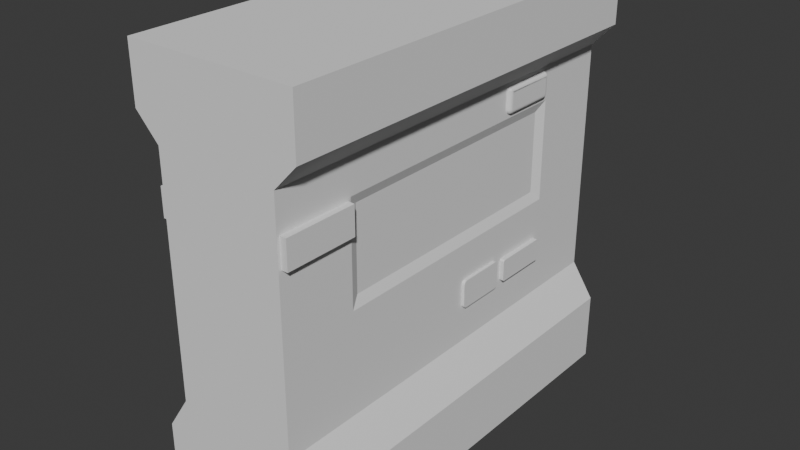 # Source: Env_Wall_Window_A.blend  (saved by Blender 4.5.91; exported with 4.5.12 LTS)
import bpy
from mathutils import Matrix  # noqa: F401  (used for matrix-valued properties, if any)

bpy.ops.wm.read_factory_settings(use_empty=True)
scene = bpy.context.scene
scene.name = 'Scene'

# ---- collections
col_collection = bpy.data.collections.new('Collection'); scene.collection.children.link(col_collection)

# ---- world
world_world = bpy.data.worlds.new('World'); scene.world = world_world
world_world.use_nodes = True; world_world.node_tree.nodes.clear()
_N = world_world.node_tree.nodes; _L = world_world.node_tree.links
n0 = _N.new('ShaderNodeOutputWorld'); n0.name = 'World Output'; n0.location = (200, 100)
n1 = _N.new('ShaderNodeBackground'); n1.name = 'Background'; n1.location = (-200, 100)
n1.inputs[0].default_value = (0.05088, 0.05088, 0.05088, 1.0)
_L.new(n1.outputs[0], n0.inputs[0])
n0.is_active_output = True
world_world.color = (0.05088, 0.05088, 0.05088)
world_world.sun_shadow_jitter_overblur = 0.0

# ---- meshes
me_cube_001 = bpy.data.meshes.new('Cube.001')
me_cube_001.from_pydata([(-11.88, 4.799, 11.9), (-11.88, 4.799, -11.9), (-11.88, 4.799, -7.963), (-11.88, 3.491, -5.977), (11.88, 4.799, 11.9), (11.88, 4.799, -11.9), (-11.88, 3.491, 7.335), (-11.88, 4.799, 8.712), (-11.88, 0.0, 11.9), (-11.88, 0.0, -11.9), (11.88, 0.0, 11.9), (11.88, 0.0, -11.9), (11.88, 4.799, -7.963), (11.88, 3.491, -5.977), (11.88, 3.491, 7.335), (11.88, 4.799, 8.712), (11.88, 0.0, -7.125), (11.88, 0.0, -2.364), (11.88, 0.0, 2.398), (11.88, 0.0, 7.159), (-11.88, 0.0, -7.125), (-11.88, 0.0, -2.364), (-11.88, 0.0, 2.398), (-11.88, 0.0, 7.159), (11.88, 3.491, -4.075), (11.88, 3.491, -2.173), (11.88, 3.491, -0.2718), (11.88, 3.491, 1.63), (11.88, 3.491, 3.531), (11.88, 3.491, 5.433), (-11.88, 3.491, 5.433), (-11.88, 3.491, 3.531), (-11.88, 3.491, 1.63), (-11.88, 3.491, -0.2718), (-11.88, 3.491, -2.173), (-11.88, 3.491, -4.075), (11.88, 0.0, -1.684), (11.88, 0.0, -1.003), (11.88, 0.0, -0.3233), (11.88, 0.0, 0.357), (11.88, 0.0, 1.037), (11.88, 0.0, 1.717), (-11.88, 0.0, -1.684), (-11.88, 0.0, -1.003), (-11.88, 0.0, -0.3233), (-11.88, 0.0, 0.357), (-11.88, 0.0, 1.037), (-11.88, 0.0, 1.717), (-7.473, 4.799, 11.9), (-4.705, 4.799, 11.9), (-2.202, 4.799, 11.9), (0.5747, 4.799, 11.9), (3.753, 4.799, 11.9), (7.593, 4.799, 11.9), (7.593, 4.799, -11.9), (3.753, 4.799, -11.9), (0.5747, 4.799, -11.9), (-2.202, 4.799, -11.9), (-4.705, 4.799, -11.9), (-7.473, 4.799, -11.9), (-7.473, 0.0, -11.9), (-4.705, 0.0, -11.9), (-2.202, 0.0, -11.9), (0.5747, 0.0, -11.9), (3.753, 0.0, -11.9), (7.593, 0.0, -11.9), (7.593, 0.0, 11.9), (3.753, 0.0, 11.9), (0.5747, 0.0, 11.9), (-2.202, 0.0, 11.9), (-4.705, 0.0, 11.9), (-7.473, 0.0, 11.9), (7.593, 4.799, 8.712), (3.753, 4.799, 8.712), (0.5747, 4.799, 8.712), (-2.202, 4.799, 8.712), (-4.705, 4.799, 8.712), (-7.473, 4.799, 8.712), (7.593, 3.491, 7.335), (3.753, 3.491, 7.335), (0.5747, 3.491, 7.335), (-2.202, 3.491, 7.335), (-4.705, 3.491, 7.335), (-7.473, 3.491, 7.335), (7.593, 3.491, -5.977), (3.753, 3.491, -5.977), (0.5747, 3.491, -5.977), (-2.202, 3.491, -5.977), (-4.705, 3.491, -5.977), (-7.473, 3.491, -5.977), (7.593, 4.799, -7.963), (3.753, 4.799, -7.963), (0.5747, 4.799, -7.963), (-2.202, 4.799, -7.963), (-4.705, 4.799, -7.963), (-7.473, 4.799, -7.963), (7.031, 3.258, 4.871), (3.753, 3.258, 4.871), (0.5747, 3.258, 4.871), (-2.202, 3.258, 4.871), (-4.705, 3.258, 4.871), (-6.91, 3.258, 4.871), (7.031, 3.258, 3.531), (3.753, 3.258, 3.531), (0.5747, 3.258, 3.531), (-2.202, 3.258, 3.531), (-4.705, 3.258, 3.531), (-6.91, 3.258, 3.531), (7.031, 3.258, 1.63), (3.753, 3.258, 1.63), (0.5747, 3.258, 1.63), (-2.202, 3.258, 1.63), (-4.705, 3.258, 1.63), (-6.91, 3.258, 1.63), (7.031, 3.258, 0.2906), (3.753, 3.258, 0.2906), (0.5747, 3.258, 0.2906), (-2.202, 3.258, 0.2906), (-4.705, 3.258, 0.2906), (-6.91, 3.258, 0.2906), (0.5747, 3.491, -2.173), (-2.202, 3.491, -2.173), (-4.705, 3.491, -2.173), (-7.473, 3.491, -2.173), (0.5747, 3.491, -4.075), (-2.202, 3.491, -4.075), (-4.705, 3.491, -4.075), (-7.473, 3.491, -4.075), (7.593, 3.491, 5.433), (3.753, 3.491, 5.433), (0.5747, 3.491, 5.433), (-2.202, 3.491, 5.433), (-4.705, 3.491, 5.433), (-7.473, 3.491, 5.433), (7.593, 3.491, -0.2718), (3.753, 3.491, -0.2718), (0.5747, 3.491, -0.2718), (-2.202, 3.491, -0.2718), (-4.705, 3.491, -0.2718), (-7.473, 3.491, -0.2718), (7.593, 3.491, 1.63), (-7.473, 3.491, 1.63), (7.593, 3.491, 3.531), (-7.473, 3.491, 3.531), (7.593, 3.491, -2.173), (3.753, 3.491, -2.173), (7.593, 3.491, -4.075), (3.753, 3.491, -4.075), (-7.632, 3.491, 5.274), (-7.632, 3.491, 3.691), (-11.72, 3.491, 3.691), (-11.72, 3.491, 5.274), (-7.632, 3.491, 3.691), (-7.632, 3.491, 5.274), (-11.72, 3.491, 5.274), (-11.72, 3.491, 3.691), (-7.632, 3.859, 3.691), (-7.632, 3.859, 5.274), (-11.72, 3.859, 5.274), (-11.72, 3.859, 3.691), (7.366, 3.491, 6.909), (7.167, 3.491, 7.108), (7.507, 3.491, 7.249), (7.359, 3.491, 6.96), (7.339, 3.491, 7.008), (7.308, 3.491, 7.05), (7.267, 3.491, 7.081), (7.219, 3.491, 7.101), (4.14, 3.491, 7.108), (3.98, 3.491, 6.948), (3.867, 3.491, 7.221), (4.098, 3.491, 7.102), (4.06, 3.491, 7.086), (4.027, 3.491, 7.061), (4.001, 3.491, 7.028), (3.985, 3.491, 6.989), (3.98, 3.491, 5.981), (4.301, 3.491, 5.66), (3.753, 3.491, 5.433), (3.991, 3.491, 5.898), (4.023, 3.491, 5.82), (4.074, 3.491, 5.754), (4.14, 3.491, 5.703), (4.218, 3.491, 5.671), (7.062, 3.491, 5.66), (7.366, 3.491, 5.964), (7.582, 3.491, 5.444), (7.14, 3.491, 5.67), (7.214, 3.491, 5.701), (7.277, 3.491, 5.749), (7.325, 3.491, 5.812), (7.356, 3.491, 5.886), (7.281, 3.491, -2.594), (7.172, 3.491, -2.485), (7.358, 3.491, -2.408), (7.278, 3.491, -2.566), (7.267, 3.491, -2.539), (7.249, 3.491, -2.517), (7.227, 3.491, -2.5), (7.201, 3.491, -2.489), (4.174, 3.491, -2.485), (4.065, 3.491, -2.594), (3.988, 3.491, -2.408), (4.145, 3.491, -2.489), (4.119, 3.491, -2.5), (4.097, 3.491, -2.517), (4.079, 3.491, -2.539), (4.068, 3.491, -2.566), (7.172, 3.491, -3.763), (7.281, 3.491, -3.654), (7.358, 3.491, -3.84), (7.201, 3.491, -3.76), (7.227, 3.491, -3.749), (7.249, 3.491, -3.731), (7.267, 3.491, -3.709), (7.278, 3.491, -3.683), (4.065, 3.491, -3.654), (4.174, 3.491, -3.763), (3.988, 3.491, -3.84), (4.068, 3.491, -3.683), (4.079, 3.491, -3.709), (4.097, 3.491, -3.731), (4.119, 3.491, -3.749), (4.145, 3.491, -3.76), (7.172, 3.753, -2.485), (7.281, 3.753, -2.594), (7.201, 3.753, -2.489), (7.227, 3.753, -2.5), (7.249, 3.753, -2.517), (7.267, 3.753, -2.539), (7.278, 3.753, -2.566), (4.065, 3.753, -2.594), (4.174, 3.753, -2.485), (4.068, 3.753, -2.566), (4.079, 3.753, -2.539), (4.097, 3.753, -2.517), (4.119, 3.753, -2.5), (4.145, 3.753, -2.489), (7.281, 3.753, -3.654), (7.172, 3.753, -3.763), (7.278, 3.753, -3.683), (7.267, 3.753, -3.709), (7.249, 3.753, -3.731), (7.227, 3.753, -3.749), (7.201, 3.753, -3.76), (4.174, 3.753, -3.763), (4.065, 3.753, -3.654), (4.145, 3.753, -3.76), (4.119, 3.753, -3.749), (4.097, 3.753, -3.731), (4.079, 3.753, -3.709), (4.068, 3.753, -3.683), (3.605, 3.491, -2.543), (3.383, 3.491, -2.321), (3.753, 3.491, -2.173), (3.598, 3.491, -2.485), (3.576, 3.491, -2.432), (3.54, 3.491, -2.386), (3.494, 3.491, -2.351), (3.441, 3.491, -2.329), (3.383, 3.491, -3.927), (3.605, 3.491, -3.705), (3.753, 3.491, -4.075), (3.441, 3.491, -3.92), (3.494, 3.491, -3.898), (3.54, 3.491, -3.862), (3.576, 3.491, -3.816), (3.598, 3.491, -3.763), (0.7223, 3.491, -3.705), (0.9442, 3.491, -3.927), (0.5747, 3.491, -4.075), (0.7299, 3.491, -3.763), (0.7521, 3.491, -3.816), (0.7873, 3.491, -3.862), (0.8333, 3.491, -3.898), (0.8868, 3.491, -3.92), (0.9442, 3.491, -2.321), (0.7223, 3.491, -2.543), (0.5747, 3.491, -2.173), (0.8868, 3.491, -2.329), (0.8333, 3.491, -2.351), (0.7873, 3.491, -2.386), (0.7521, 3.491, -2.432), (0.7299, 3.491, -2.485), (3.605, 3.667, -3.705), (3.383, 3.667, -3.927), (3.598, 3.667, -3.763), (3.576, 3.667, -3.816), (3.54, 3.667, -3.862), (3.494, 3.667, -3.898), (3.441, 3.667, -3.92), (3.383, 3.667, -2.321), (3.605, 3.667, -2.543), (3.441, 3.667, -2.329), (3.494, 3.667, -2.351), (3.54, 3.667, -2.386), (3.576, 3.667, -2.432), (3.598, 3.667, -2.485), (0.7223, 3.667, -2.543), (0.9442, 3.667, -2.321), (0.7299, 3.667, -2.485), (0.7521, 3.667, -2.432), (0.7873, 3.667, -2.386), (0.8333, 3.667, -2.351), (0.8868, 3.667, -2.329), (0.9442, 3.667, -3.927), (0.7223, 3.667, -3.705), (0.8868, 3.667, -3.92), (0.8333, 3.667, -3.898), (0.7873, 3.667, -3.862), (0.7521, 3.667, -3.816), (0.7299, 3.667, -3.763), (7.151, 3.739, 6.859), (7.167, 3.49, 7.108), (7.155, 3.731, 6.923), (7.159, 3.706, 6.983), (7.162, 3.666, 7.035), (7.165, 3.615, 7.074), (7.166, 3.554, 7.099), (7.117, 3.739, 6.892), (7.366, 3.49, 6.909), (7.181, 3.731, 6.897), (7.242, 3.706, 6.901), (7.293, 3.666, 6.904), (7.333, 3.615, 6.907), (7.358, 3.554, 6.908), (7.154, 3.739, 6.858), (7.219, 3.49, 7.101), (7.17, 3.731, 6.921), (7.186, 3.706, 6.98), (7.2, 3.666, 7.03), (7.21, 3.615, 7.069), (7.216, 3.554, 7.093), (7.141, 3.739, 6.864), (7.267, 3.49, 7.081), (7.173, 3.731, 6.92), (7.204, 3.706, 6.972), (7.23, 3.666, 7.017), (7.25, 3.615, 7.052), (7.262, 3.554, 7.074), (7.13, 3.739, 6.872), (7.308, 3.49, 7.05), (7.176, 3.731, 6.918), (7.219, 3.706, 6.961), (7.256, 3.666, 6.997), (7.284, 3.615, 7.026), (7.302, 3.554, 7.043), (7.122, 3.739, 6.883), (7.339, 3.49, 7.008), (7.178, 3.731, 6.915), (7.231, 3.706, 6.945), (7.276, 3.666, 6.971), (7.31, 3.615, 6.991), (7.332, 3.554, 7.004), (7.117, 3.739, 6.895), (7.359, 3.49, 6.96), (7.179, 3.731, 6.912), (7.238, 3.706, 6.928), (7.288, 3.666, 6.941), (7.327, 3.615, 6.952), (7.351, 3.554, 6.958), (4.229, 3.739, 6.931), (3.98, 3.49, 6.948), (4.164, 3.731, 6.936), (4.104, 3.706, 6.94), (4.053, 3.666, 6.943), (4.013, 3.615, 6.946), (3.988, 3.554, 6.947), (4.156, 3.739, 6.859), (4.14, 3.49, 7.108), (4.152, 3.731, 6.923), (4.148, 3.706, 6.983), (4.145, 3.666, 7.035), (4.142, 3.615, 7.074), (4.14, 3.554, 7.099), (4.228, 3.739, 6.924), (3.985, 3.49, 6.989), (4.165, 3.731, 6.941), (4.107, 3.706, 6.957), (4.056, 3.666, 6.97), (4.018, 3.615, 6.98), (3.994, 3.554, 6.987), (4.219, 3.739, 6.902), (4.001, 3.49, 7.028), (4.163, 3.731, 6.935), (4.11, 3.706, 6.965), (4.065, 3.666, 6.991), (4.03, 3.615, 7.011), (4.009, 3.554, 7.024), (4.204, 3.739, 6.883), (4.027, 3.49, 7.061), (4.158, 3.731, 6.929), (4.116, 3.706, 6.972), (4.079, 3.666, 7.009), (4.05, 3.615, 7.037), (4.033, 3.554, 7.055), (4.186, 3.739, 6.869), (4.06, 3.49, 7.086), (4.153, 3.731, 6.925), (4.123, 3.706, 6.978), (4.097, 3.666, 7.023), (4.077, 3.615, 7.057), (4.064, 3.554, 7.079), (4.164, 3.739, 6.86), (4.098, 3.49, 7.102), (4.147, 3.731, 6.922), (4.131, 3.706, 6.981), (4.118, 3.666, 7.031), (4.107, 3.615, 7.07), (4.101, 3.554, 7.094), (4.317, 3.739, 5.909), (4.301, 3.49, 5.66), (4.313, 3.731, 5.844), (4.309, 3.706, 5.784), (4.306, 3.666, 5.733), (4.303, 3.615, 5.693), (4.302, 3.554, 5.668), (4.229, 3.739, 5.997), (3.98, 3.49, 5.981), (4.164, 3.731, 5.993), (4.104, 3.706, 5.989), (4.053, 3.666, 5.986), (4.013, 3.615, 5.983), (3.988, 3.554, 5.982), (4.283, 3.739, 5.913), (4.218, 3.49, 5.671), (4.266, 3.731, 5.851), (4.25, 3.706, 5.792), (4.237, 3.666, 5.742), (4.227, 3.615, 5.703), (4.22, 3.554, 5.679), (4.266, 3.739, 5.92), (4.14, 3.49, 5.703), (4.234, 3.731, 5.864), (4.203, 3.706, 5.812), (4.177, 3.666, 5.767), (4.157, 3.615, 5.732), (4.145, 3.554, 5.71), (4.252, 3.739, 5.932), (4.074, 3.49, 5.754), (4.206, 3.731, 5.886), (4.163, 3.706, 5.843), (4.126, 3.666, 5.806), (4.098, 3.615, 5.778), (4.08, 3.554, 5.76), (4.24, 3.739, 5.946), (4.023, 3.49, 5.82), (4.184, 3.731, 5.914), (4.132, 3.706, 5.883), (4.087, 3.666, 5.857), (4.052, 3.615, 5.837), (4.03, 3.554, 5.825), (4.233, 3.739, 5.963), (3.991, 3.49, 5.898), (4.171, 3.731, 5.946), (4.112, 3.706, 5.93), (4.062, 3.666, 5.917), (4.023, 3.615, 5.907), (3.999, 3.554, 5.9), (7.117, 3.739, 5.981), (7.366, 3.49, 5.964), (7.181, 3.731, 5.976), (7.242, 3.706, 5.973), (7.293, 3.666, 5.969), (7.333, 3.615, 5.967), (7.358, 3.554, 5.965), (7.045, 3.739, 5.909), (7.062, 3.49, 5.66), (7.049, 3.731, 5.844), (7.053, 3.706, 5.784), (7.057, 3.666, 5.733), (7.059, 3.615, 5.693), (7.061, 3.554, 5.668), (7.113, 3.739, 5.951), (7.356, 3.49, 5.886), (7.176, 3.731, 5.934), (7.234, 3.706, 5.918), (7.285, 3.666, 5.905), (7.323, 3.615, 5.894), (7.348, 3.554, 5.888), (7.108, 3.739, 5.938), (7.325, 3.49, 5.812), (7.164, 3.731, 5.905), (7.217, 3.706, 5.875), (7.262, 3.666, 5.849), (7.296, 3.615, 5.829), (7.318, 3.554, 5.816), (7.099, 3.739, 5.927), (7.277, 3.49, 5.749), (7.145, 3.731, 5.881), (7.188, 3.706, 5.838), (7.225, 3.666, 5.801), (7.253, 3.615, 5.773), (7.271, 3.554, 5.755), (7.088, 3.739, 5.918), (7.214, 3.49, 5.701), (7.121, 3.731, 5.862), (7.151, 3.706, 5.809), (7.177, 3.666, 5.764), (7.197, 3.615, 5.73), (7.21, 3.554, 5.708), (7.075, 3.739, 5.913), (7.14, 3.49, 5.67), (7.092, 3.731, 5.85), (7.108, 3.706, 5.792), (7.121, 3.666, 5.741), (7.132, 3.615, 5.703), (7.138, 3.554, 5.678)], [], [(48, 77, 7, 0), (3, 2, 20, 21), (16, 11, 5, 12), (95, 59, 1, 2), (66, 10, 4, 53), (60, 9, 1, 59), (7, 6, 22, 23), (35, 3, 21, 42), (0, 7, 23, 8), (2, 1, 9, 20), (77, 83, 6, 7), (127, 89, 3, 35), (89, 95, 2, 3), (10, 19, 15, 4), (19, 18, 14, 15), (36, 17, 13, 24), (17, 16, 12, 13), (18, 41, 29, 14), (41, 40, 28, 29), (40, 39, 27, 28), (39, 38, 26, 27), (38, 37, 25, 26), (37, 36, 24, 25), (83, 133, 30, 6), (150, 151, 158, 159), (143, 141, 32, 31), (141, 139, 33, 32), (139, 123, 34, 33), (123, 127, 35, 34), (6, 30, 47, 22), (30, 31, 46, 47), (31, 32, 45, 46), (32, 33, 44, 45), (33, 34, 43, 44), (34, 35, 42, 43), (25, 24, 146, 144), (120, 124, 125, 121), (121, 125, 126, 122), (122, 126, 127, 123), (26, 25, 144, 134), (134, 144, 145, 135), (135, 145, 120, 136), (136, 120, 121, 137), (137, 121, 122, 138), (138, 122, 123, 139), (27, 26, 134, 140), (108, 114, 115, 109), (109, 115, 116, 110), (110, 116, 117, 111), (111, 117, 118, 112), (112, 118, 119, 113), (28, 27, 140, 142), (102, 108, 109, 103), (104, 110, 111, 105), (105, 111, 112, 106), (106, 112, 113, 107), (29, 28, 142, 128), (96, 102, 103, 97), (98, 104, 105, 99), (99, 105, 106, 100), (100, 106, 107, 101), (14, 29, 128, 78), (79, 129, 130, 80), (80, 130, 131, 81), (81, 131, 132, 82), (82, 132, 133, 83), (13, 12, 90, 84), (84, 90, 91, 85), (85, 91, 92, 86), (86, 92, 93, 87), (87, 93, 94, 88), (88, 94, 95, 89), (24, 13, 84, 146), (146, 84, 85, 147), (147, 85, 86, 124), (124, 86, 87, 125), (125, 87, 88, 126), (126, 88, 89, 127), (15, 14, 78, 72), (72, 78, 79, 73), (73, 79, 80, 74), (74, 80, 81, 75), (75, 81, 82, 76), (76, 82, 83, 77), (11, 65, 54, 5), (65, 64, 55, 54), (64, 63, 56, 55), (63, 62, 57, 56), (62, 61, 58, 57), (61, 60, 59, 58), (8, 71, 48, 0), (71, 70, 49, 48), (70, 69, 50, 49), (69, 68, 51, 50), (68, 67, 52, 51), (67, 66, 53, 52), (12, 5, 54, 90), (90, 54, 55, 91), (91, 55, 56, 92), (92, 56, 57, 93), (93, 57, 58, 94), (94, 58, 59, 95), (4, 15, 72, 53), (53, 72, 73, 52), (52, 73, 74, 51), (51, 74, 75, 50), (50, 75, 76, 49), (49, 76, 77, 48), (96, 97, 129, 128), (97, 98, 130, 129), (98, 99, 131, 130), (99, 100, 132, 131), (100, 101, 133, 132), (115, 114, 134, 135), (116, 115, 135, 136), (117, 116, 136, 137), (118, 117, 137, 138), (119, 118, 138, 139), (114, 108, 140, 134), (113, 119, 139, 141), (108, 102, 142, 140), (107, 113, 141, 143), (102, 96, 128, 142), (101, 107, 143, 133), (97, 103, 109, 110, 104, 98), (133, 143, 152, 153), (143, 31, 155, 152), (31, 30, 154, 155), (30, 133, 153, 154), (149, 148, 153, 152), (148, 151, 154, 153), (150, 149, 152, 155), (151, 150, 155, 154), (157, 156, 159, 158), (151, 148, 157, 158), (149, 150, 159, 156), (148, 149, 156, 157), (160, 163, 162), (163, 164, 162), (164, 165, 162), (165, 166, 162), (166, 167, 162), (167, 161, 162), (168, 171, 170), (171, 172, 170), (172, 173, 170), (173, 174, 170), (174, 175, 170), (175, 169, 170), (79, 78, 162, 161, 168, 170), (176, 179, 178), (179, 180, 178), (180, 181, 178), (181, 182, 178), (182, 183, 178), (183, 177, 178), (129, 79, 170, 169, 176, 178), (184, 187, 186), (187, 188, 186), (188, 189, 186), (189, 190, 186), (190, 191, 186), (191, 185, 186), (128, 129, 178, 177, 184, 186), (78, 128, 186, 185, 160, 162), (192, 195, 194), (195, 196, 194), (196, 197, 194), (197, 198, 194), (198, 199, 194), (199, 193, 194), (200, 203, 202), (203, 204, 202), (204, 205, 202), (205, 206, 202), (206, 207, 202), (207, 201, 202), (208, 211, 210), (211, 212, 210), (212, 213, 210), (213, 214, 210), (214, 215, 210), (215, 209, 210), (216, 219, 218), (219, 220, 218), (220, 221, 218), (221, 222, 218), (222, 223, 218), (223, 217, 218), (208, 239, 244, 211), (211, 244, 243, 212), (212, 243, 242, 213), (213, 242, 241, 214), (214, 241, 240, 215), (215, 240, 238, 209), (224, 193, 199, 226), (226, 199, 198, 227), (227, 198, 197, 228), (228, 197, 196, 229), (229, 196, 195, 230), (230, 195, 192, 225), (231, 201, 207, 233), (233, 207, 206, 234), (234, 206, 205, 235), (235, 205, 204, 236), (236, 204, 203, 237), (237, 203, 200, 232), (245, 217, 223, 247), (247, 223, 222, 248), (248, 222, 221, 249), (249, 221, 220, 250), (250, 220, 219, 251), (251, 219, 216, 246), (200, 193, 224, 232), (194, 193, 200, 202, 145, 144), (192, 209, 238, 225), (210, 209, 192, 194, 144, 146), (202, 201, 216, 218, 147, 145), (216, 201, 231, 246), (208, 217, 245, 239), (218, 217, 208, 210, 146, 147), (224, 226, 227, 228, 229, 230, 225, 238, 240, 241, 242, 243, 244, 239, 245, 247, 248, 249, 250, 251, 246, 231, 233, 234, 235, 236, 237, 232), (252, 255, 254), (255, 256, 254), (256, 257, 254), (257, 258, 254), (258, 259, 254), (259, 253, 254), (260, 263, 262), (263, 264, 262), (264, 265, 262), (265, 266, 262), (266, 267, 262), (267, 261, 262), (268, 271, 270), (271, 272, 270), (272, 273, 270), (273, 274, 270), (274, 275, 270), (275, 269, 270), (276, 279, 278), (279, 280, 278), (280, 281, 278), (281, 282, 278), (282, 283, 278), (283, 277, 278), (268, 306, 311, 271), (271, 311, 310, 272), (272, 310, 309, 273), (273, 309, 308, 274), (274, 308, 307, 275), (275, 307, 305, 269), (284, 261, 267, 286), (286, 267, 266, 287), (287, 266, 265, 288), (288, 265, 264, 289), (289, 264, 263, 290), (290, 263, 260, 285), (291, 253, 259, 293), (293, 259, 258, 294), (294, 258, 257, 295), (295, 257, 256, 296), (296, 256, 255, 297), (297, 255, 252, 292), (276, 299, 304, 279), (279, 304, 303, 280), (280, 303, 302, 281), (281, 302, 301, 282), (282, 301, 300, 283), (283, 300, 298, 277), (252, 261, 284, 292), (120, 145, 254, 253, 276, 278), (145, 147, 262, 261, 252, 254), (276, 253, 291, 299), (260, 269, 305, 285), (147, 124, 270, 269, 260, 262), (268, 277, 298, 306), (124, 120, 278, 277, 268, 270), (291, 293, 294, 295, 296, 297, 292, 284, 286, 287, 288, 289, 290, 285, 305, 307, 308, 309, 310, 311, 306, 298, 300, 301, 302, 303, 304, 299), (326, 312, 314, 328), (328, 314, 315, 329), (329, 315, 316, 330), (330, 316, 317, 331), (331, 317, 318, 332), (332, 318, 313, 327), (333, 326, 328, 335), (335, 328, 329, 336), (336, 329, 330, 337), (337, 330, 331, 338), (338, 331, 332, 339), (339, 332, 327, 334), (340, 333, 335, 342), (342, 335, 336, 343), (343, 336, 337, 344), (344, 337, 338, 345), (345, 338, 339, 346), (346, 339, 334, 341), (347, 340, 342, 349), (349, 342, 343, 350), (350, 343, 344, 351), (351, 344, 345, 352), (352, 345, 346, 353), (353, 346, 341, 348), (354, 347, 349, 356), (356, 349, 350, 357), (357, 350, 351, 358), (358, 351, 352, 359), (359, 352, 353, 360), (360, 353, 348, 355), (319, 354, 356, 321), (321, 356, 357, 322), (322, 357, 358, 323), (323, 358, 359, 324), (324, 359, 360, 325), (325, 360, 355, 320), (368, 403, 405, 370), (370, 405, 406, 371), (371, 406, 407, 372), (372, 407, 408, 373), (373, 408, 409, 374), (374, 409, 404, 369), (403, 396, 398, 405), (405, 398, 399, 406), (406, 399, 400, 407), (407, 400, 401, 408), (408, 401, 402, 409), (409, 402, 397, 404), (396, 389, 391, 398), (398, 391, 392, 399), (399, 392, 393, 400), (400, 393, 394, 401), (401, 394, 395, 402), (402, 395, 390, 397), (389, 382, 384, 391), (391, 384, 385, 392), (392, 385, 386, 393), (393, 386, 387, 394), (394, 387, 388, 395), (395, 388, 383, 390), (382, 375, 377, 384), (384, 377, 378, 385), (385, 378, 379, 386), (386, 379, 380, 387), (387, 380, 381, 388), (388, 381, 376, 383), (375, 361, 363, 377), (377, 363, 364, 378), (378, 364, 365, 379), (379, 365, 366, 380), (380, 366, 367, 381), (381, 367, 362, 376), (312, 368, 370, 314), (314, 370, 371, 315), (315, 371, 372, 316), (316, 372, 373, 317), (317, 373, 374, 318), (318, 374, 369, 313), (417, 452, 454, 419), (419, 454, 455, 420), (420, 455, 456, 421), (421, 456, 457, 422), (422, 457, 458, 423), (423, 458, 453, 418), (452, 445, 447, 454), (454, 447, 448, 455), (455, 448, 449, 456), (456, 449, 450, 457), (457, 450, 451, 458), (458, 451, 446, 453), (445, 438, 440, 447), (447, 440, 441, 448), (448, 441, 442, 449), (449, 442, 443, 450), (450, 443, 444, 451), (451, 444, 439, 446), (438, 431, 433, 440), (440, 433, 434, 441), (441, 434, 435, 442), (442, 435, 436, 443), (443, 436, 437, 444), (444, 437, 432, 439), (431, 424, 426, 433), (433, 426, 427, 434), (434, 427, 428, 435), (435, 428, 429, 436), (436, 429, 430, 437), (437, 430, 425, 432), (424, 410, 412, 426), (426, 412, 413, 427), (427, 413, 414, 428), (428, 414, 415, 429), (429, 415, 416, 430), (430, 416, 411, 425), (361, 417, 419, 363), (363, 419, 420, 364), (364, 420, 421, 365), (365, 421, 422, 366), (366, 422, 423, 367), (367, 423, 418, 362), (473, 459, 461, 475), (475, 461, 462, 476), (476, 462, 463, 477), (477, 463, 464, 478), (478, 464, 465, 479), (479, 465, 460, 474), (480, 473, 475, 482), (482, 475, 476, 483), (483, 476, 477, 484), (484, 477, 478, 485), (485, 478, 479, 486), (486, 479, 474, 481), (487, 480, 482, 489), (489, 482, 483, 490), (490, 483, 484, 491), (491, 484, 485, 492), (492, 485, 486, 493), (493, 486, 481, 488), (494, 487, 489, 496), (496, 489, 490, 497), (497, 490, 491, 498), (498, 491, 492, 499), (499, 492, 493, 500), (500, 493, 488, 495), (501, 494, 496, 503), (503, 496, 497, 504), (504, 497, 498, 505), (505, 498, 499, 506), (506, 499, 500, 507), (507, 500, 495, 502), (466, 501, 503, 468), (468, 503, 504, 469), (469, 504, 505, 470), (470, 505, 506, 471), (471, 506, 507, 472), (472, 507, 502, 467), (459, 319, 321, 461), (461, 321, 322, 462), (462, 322, 323, 463), (463, 323, 324, 464), (464, 324, 325, 465), (465, 325, 320, 460), (410, 466, 468, 412), (412, 468, 469, 413), (413, 469, 470, 414), (414, 470, 471, 415), (415, 471, 472, 416), (416, 472, 467, 411), (312, 326, 333, 340, 347, 354, 319, 459, 473, 480, 487, 494, 501, 466, 410, 424, 431, 438, 445, 452, 417, 361, 375, 382, 389, 396, 403, 368), (313, 161, 167, 327), (168, 161, 313, 369), (355, 163, 160, 320), (160, 185, 460, 320), (327, 167, 166, 334), (334, 166, 165, 341), (341, 165, 164, 348), (348, 164, 163, 355), (175, 376, 362, 169), (176, 169, 362, 418), (168, 369, 404, 171), (174, 383, 376, 175), (173, 390, 383, 174), (172, 397, 390, 173), (171, 404, 397, 172), (183, 425, 411, 177), (184, 177, 411, 467), (176, 418, 453, 179), (182, 432, 425, 183), (181, 439, 432, 182), (180, 446, 439, 181), (179, 453, 446, 180), (460, 185, 191, 474), (502, 187, 184, 467), (474, 191, 190, 481), (481, 190, 189, 488), (488, 189, 188, 495), (495, 188, 187, 502)])
_uv = me_cube_001.uv_layers.new(name='UVMap')
_uv.uv.foreach_set('vector', [0.375, 0.9536, 0.4072, 0.9536, 0.4072, 1.0, 0.375, 1.0, 0.5602, 0.0, 0.5815, 0.0, 0.5719, 0.125, 0.5219, 0.125, 0.5719, 0.625, 0.625, 0.625, 0.625, 0.75, 0.5815, 0.75, 0.5815, 0.9536, 0.625, 0.9536, 0.625, 1.0, 0.5815, 1.0, 0.3299, 0.625, 0.375, 0.625, 0.375, 0.75, 0.3299, 0.75, 0.8286, 0.625, 0.875, 0.625, 0.875, 0.75, 0.8286, 0.75, 0.4072, 0.0, 0.4214, 0.0, 0.4719, 0.125, 0.4219, 0.125, 0.5403, 0.0, 0.5602, 0.0, 0.5219, 0.125, 0.5148, 0.125, 0.375, 0.0, 0.4072, 0.0, 0.4219, 0.125, 0.375, 0.125, 0.5815, 0.0, 0.625, 0.0, 0.625, 0.125, 0.5719, 0.125, 0.4072, 0.9536, 0.4214, 0.9536, 0.4214, 1.0, 0.4072, 1.0, 0.5403, 0.9536, 0.5602, 0.9536, 0.5602, 1.0, 0.5403, 1.0, 0.5602, 0.9536, 0.5815, 0.9536, 0.5815, 1.0, 0.5602, 1.0, 0.375, 0.625, 0.4219, 0.625, 0.4072, 0.75, 0.375, 0.75, 0.4219, 0.625, 0.4719, 0.625, 0.4214, 0.75, 0.4072, 0.75, 0.5148, 0.625, 0.5219, 0.625, 0.5602, 0.75, 0.5403, 0.75, 0.5219, 0.625, 0.5719, 0.625, 0.5815, 0.75, 0.5602, 0.75, 0.4719, 0.625, 0.4791, 0.625, 0.4412, 0.75, 0.4214, 0.75, 0.4791, 0.625, 0.4862, 0.625, 0.461, 0.75, 0.4412, 0.75, 0.4862, 0.625, 0.4933, 0.625, 0.4808, 0.75, 0.461, 0.75, 0.4933, 0.625, 0.5005, 0.625, 0.5007, 0.75, 0.4808, 0.75, 0.5005, 0.625, 0.5076, 0.625, 0.5205, 0.75, 0.5007, 0.75, 0.5076, 0.625, 0.5148, 0.625, 0.5403, 0.75, 0.5205, 0.75, 0.4214, 0.9536, 0.4412, 0.9536, 0.4412, 1.0, 0.4214, 1.0, 0.4594, 0.9983, 0.4428, 0.9983, 0.4428, 0.9983, 0.4594, 0.9983, 0.461, 0.9536, 0.4808, 0.9536, 0.4808, 1.0, 0.461, 1.0, 0.4808, 0.9536, 0.5007, 0.9536, 0.5007, 1.0, 0.4808, 1.0, 0.5007, 0.9536, 0.5205, 0.9536, 0.5205, 1.0, 0.5007, 1.0, 0.5205, 0.9536, 0.5403, 0.9536, 0.5403, 1.0, 0.5205, 1.0, 0.4214, 0.0, 0.4412, 0.0, 0.4791, 0.125, 0.4719, 0.125, 0.4412, 0.0, 0.461, 0.0, 0.4862, 0.125, 0.4791, 0.125, 0.461, 0.0, 0.4808, 0.0, 0.4933, 0.125, 0.4862, 0.125, 0.4808, 0.0, 0.5007, 0.0, 0.5005, 0.125, 0.4933, 0.125, 0.5007, 0.0, 0.5205, 0.0, 0.5076, 0.125, 0.5005, 0.125, 0.5205, 0.0, 0.5403, 0.0, 0.5148, 0.125, 0.5076, 0.125, 0.5205, 0.75, 0.5403, 0.75, 0.5403, 0.7951, 0.5205, 0.7951, 0.5205, 0.869, 0.5403, 0.869, 0.5403, 0.8982, 0.5205, 0.8982, 0.5205, 0.8982, 0.5403, 0.8982, 0.5403, 0.9245, 0.5205, 0.9245, 0.5205, 0.9245, 0.5403, 0.9245, 0.5403, 0.9536, 0.5205, 0.9536, 0.5007, 0.75, 0.5205, 0.75, 0.5205, 0.7951, 0.5007, 0.7951, 0.5007, 0.7951, 0.5205, 0.7951, 0.5205, 0.8355, 0.5007, 0.8355, 0.5007, 0.8355, 0.5205, 0.8355, 0.5205, 0.869, 0.5007, 0.869, 0.5007, 0.869, 0.5205, 0.869, 0.5205, 0.8982, 0.5007, 0.8982, 0.5007, 0.8982, 0.5205, 0.8982, 0.5205, 0.9245, 0.5007, 0.9245, 0.5007, 0.9245, 0.5205, 0.9245, 0.5205, 0.9536, 0.5007, 0.9536, 0.4808, 0.75, 0.5007, 0.75, 0.5007, 0.7951, 0.4808, 0.7951, 0.4808, 0.801, 0.4948, 0.801, 0.4948, 0.8355, 0.4808, 0.8355, 0.4808, 0.8355, 0.4948, 0.8355, 0.4948, 0.869, 0.4808, 0.869, 0.4808, 0.869, 0.4948, 0.869, 0.4948, 0.8982, 0.4808, 0.8982, 0.4808, 0.8982, 0.4948, 0.8982, 0.4948, 0.9245, 0.4808, 0.9245, 0.4808, 0.9245, 0.4948, 0.9245, 0.4948, 0.9477, 0.4808, 0.9477, 0.461, 0.75, 0.4808, 0.75, 0.4808, 0.7951, 0.461, 0.7951, 0.461, 0.801, 0.4808, 0.801, 0.4808, 0.8355, 0.461, 0.8355, 0.461, 0.869, 0.4808, 0.869, 0.4808, 0.8982, 0.461, 0.8982, 0.461, 0.8982, 0.4808, 0.8982, 0.4808, 0.9245, 0.461, 0.9245, 0.461, 0.9245, 0.4808, 0.9245, 0.4808, 0.9477, 0.461, 0.9477, 0.4412, 0.75, 0.461, 0.75, 0.461, 0.7951, 0.4412, 0.7951, 0.4471, 0.801, 0.461, 0.801, 0.461, 0.8355, 0.4471, 0.8355, 0.4471, 0.869, 0.461, 0.869, 0.461, 0.8982, 0.4471, 0.8982, 0.4471, 0.8982, 0.461, 0.8982, 0.461, 0.9245, 0.4471, 0.9245, 0.4471, 0.9245, 0.461, 0.9245, 0.461, 0.9477, 0.4471, 0.9477, 0.4214, 0.75, 0.4412, 0.75, 0.4412, 0.7951, 0.4214, 0.7951, 0.4214, 0.8355, 0.4412, 0.8355, 0.4412, 0.869, 0.4214, 0.869, 0.4214, 0.869, 0.4412, 0.869, 0.4412, 0.8982, 0.4214, 0.8982, 0.4214, 0.8982, 0.4412, 0.8982, 0.4412, 0.9245, 0.4214, 0.9245, 0.4214, 0.9245, 0.4412, 0.9245, 0.4412, 0.9536, 0.4214, 0.9536, 0.5602, 0.75, 0.5815, 0.75, 0.5815, 0.7951, 0.5602, 0.7951, 0.5602, 0.7951, 0.5815, 0.7951, 0.5815, 0.8355, 0.5602, 0.8355, 0.5602, 0.8355, 0.5815, 0.8355, 0.5815, 0.869, 0.5602, 0.869, 0.5602, 0.869, 0.5815, 0.869, 0.5815, 0.8982, 0.5602, 0.8982, 0.5602, 0.8982, 0.5815, 0.8982, 0.5815, 0.9245, 0.5602, 0.9245, 0.5602, 0.9245, 0.5815, 0.9245, 0.5815, 0.9536, 0.5602, 0.9536, 0.5403, 0.75, 0.5602, 0.75, 0.5602, 0.7951, 0.5403, 0.7951, 0.5403, 0.7951, 0.5602, 0.7951, 0.5602, 0.8355, 0.5403, 0.8355, 0.5403, 0.8355, 0.5602, 0.8355, 0.5602, 0.869, 0.5403, 0.869, 0.5403, 0.869, 0.5602, 0.869, 0.5602, 0.8982, 0.5403, 0.8982, 0.5403, 0.8982, 0.5602, 0.8982, 0.5602, 0.9245, 0.5403, 0.9245, 0.5403, 0.9245, 0.5602, 0.9245, 0.5602, 0.9536, 0.5403, 0.9536, 0.4072, 0.75, 0.4214, 0.75, 0.4214, 0.7951, 0.4072, 0.7951, 0.4072, 0.7951, 0.4214, 0.7951, 0.4214, 0.8355, 0.4072, 0.8355, 0.4072, 0.8355, 0.4214, 0.8355, 0.4214, 0.869, 0.4072, 0.869, 0.4072, 0.869, 0.4214, 0.869, 0.4214, 0.8982, 0.4072, 0.8982, 0.4072, 0.8982, 0.4214, 0.8982, 0.4214, 0.9245, 0.4072, 0.9245, 0.4072, 0.9245, 0.4214, 0.9245, 0.4214, 0.9536, 0.4072, 0.9536, 0.625, 0.625, 0.6701, 0.625, 0.6701, 0.75, 0.625, 0.75, 0.6701, 0.625, 0.7105, 0.625, 0.7105, 0.75, 0.6701, 0.75, 0.7105, 0.625, 0.744, 0.625, 0.744, 0.75, 0.7105, 0.75, 0.744, 0.625, 0.7732, 0.625, 0.7732, 0.75, 0.744, 0.75, 0.7732, 0.625, 0.7995, 0.625, 0.7995, 0.75, 0.7732, 0.75, 0.7995, 0.625, 0.8286, 0.625, 0.8286, 0.75, 0.7995, 0.75, 0.125, 0.625, 0.1714, 0.625, 0.1714, 0.75, 0.125, 0.75, 0.1714, 0.625, 0.2005, 0.625, 0.2005, 0.75, 0.1714, 0.75, 0.2005, 0.625, 0.2268, 0.625, 0.2268, 0.75, 0.2005, 0.75, 0.2268, 0.625, 0.256, 0.625, 0.256, 0.75, 0.2268, 0.75, 0.256, 0.625, 0.2895, 0.625, 0.2895, 0.75, 0.256, 0.75, 0.2895, 0.625, 0.3299, 0.625, 0.3299, 0.75, 0.2895, 0.75, 0.5815, 0.75, 0.625, 0.75, 0.625, 0.7951, 0.5815, 0.7951, 0.5815, 0.7951, 0.625, 0.7951, 0.625, 0.8355, 0.5815, 0.8355, 0.5815, 0.8355, 0.625, 0.8355, 0.625, 0.869, 0.5815, 0.869, 0.5815, 0.869, 0.625, 0.869, 0.625, 0.8982, 0.5815, 0.8982, 0.5815, 0.8982, 0.625, 0.8982, 0.625, 0.9245, 0.5815, 0.9245, 0.5815, 0.9245, 0.625, 0.9245, 0.625, 0.9536, 0.5815, 0.9536, 0.375, 0.75, 0.4072, 0.75, 0.4072, 0.7951, 0.375, 0.7951, 0.375, 0.7951, 0.4072, 0.7951, 0.4072, 0.8355, 0.375, 0.8355, 0.375, 0.8355, 0.4072, 0.8355, 0.4072, 0.869, 0.375, 0.869, 0.375, 0.869, 0.4072, 0.869, 0.4072, 0.8982, 0.375, 0.8982, 0.375, 0.8982, 0.4072, 0.8982, 0.4072, 0.9245, 0.375, 0.9245, 0.375, 0.9245, 0.4072, 0.9245, 0.4072, 0.9536, 0.375, 0.9536, 0.4471, 0.801, 0.4471, 0.8355, 0.4412, 0.8355, 0.4412, 0.7951, 0.4471, 0.8355, 0.4471, 0.869, 0.4412, 0.869, 0.4412, 0.8355, 0.4471, 0.869, 0.4471, 0.8982, 0.4412, 0.8982, 0.4412, 0.869, 0.4471, 0.8982, 0.4471, 0.9245, 0.4412, 0.9245, 0.4412, 0.8982, 0.4471, 0.9245, 0.4471, 0.9477, 0.4412, 0.9536, 0.4412, 0.9245, 0.4948, 0.8355, 0.4948, 0.801, 0.5007, 0.7951, 0.5007, 0.8355, 0.4948, 0.869, 0.4948, 0.8355, 0.5007, 0.8355, 0.5007, 0.869, 0.4948, 0.8982, 0.4948, 0.869, 0.5007, 0.869, 0.5007, 0.8982, 0.4948, 0.9245, 0.4948, 0.8982, 0.5007, 0.8982, 0.5007, 0.9245, 0.4948, 0.9477, 0.4948, 0.9245, 0.5007, 0.9245, 0.5007, 0.9536, 0.4948, 0.801, 0.4808, 0.801, 0.4808, 0.7951, 0.5007, 0.7951, 0.4808, 0.9477, 0.4948, 0.9477, 0.5007, 0.9536, 0.4808, 0.9536, 0.4808, 0.801, 0.461, 0.801, 0.461, 0.7951, 0.4808, 0.7951, 0.461, 0.9477, 0.4808, 0.9477, 0.4808, 0.9536, 0.461, 0.9536, 0.461, 0.801, 0.4471, 0.801, 0.4412, 0.7951, 0.461, 0.7951, 0.4471, 0.9477, 0.461, 0.9477, 0.461, 0.9536, 0.4412, 0.9536, 0.4471, 0.8355, 0.461, 0.8355, 0.4808, 0.8355, 0.4808, 0.869, 0.461, 0.869, 0.4471, 0.869, 0.4412, 0.9536, 0.461, 0.9536, 0.4594, 0.9553, 0.4428, 0.9553, 0.461, 0.9536, 0.461, 1.0, 0.4594, 0.9983, 0.4594, 0.9553, 0.461, 1.0, 0.4412, 1.0, 0.4428, 0.9983, 0.4594, 0.9983, 0.4412, 1.0, 0.4412, 0.9536, 0.4428, 0.9553, 0.4428, 0.9983, 0.4594, 0.9553, 0.4428, 0.9553, 0.4428, 0.9553, 0.4594, 0.9553, 0.4428, 0.9553, 0.4428, 0.9983, 0.4428, 0.9983, 0.4428, 0.9553, 0.4594, 0.9983, 0.4594, 0.9553, 0.4594, 0.9553, 0.4594, 0.9983, 0.4428, 0.9983, 0.4594, 0.9983, 0.4594, 0.9983, 0.4428, 0.9983, 0.4428, 0.9553, 0.4594, 0.9553, 0.4594, 0.9983, 0.4428, 0.9983, 0.4428, 0.9983, 0.4428, 0.9553, 0.4428, 0.9553, 0.4428, 0.9983, 0.4594, 0.9553, 0.4594, 0.9983, 0.4594, 0.9983, 0.4594, 0.9553, 0.4428, 0.9553, 0.4594, 0.9553, 0.4594, 0.9553, 0.4428, 0.9553, 0.4258, 0.7975, 0.4253, 0.7975, 0.4223, 0.796, 0.4253, 0.7975, 0.4248, 0.7975, 0.4223, 0.796, 0.4248, 0.7975, 0.4243, 0.7975, 0.4223, 0.796, 0.4243, 0.7975, 0.424, 0.7975, 0.4223, 0.796, 0.424, 0.7975, 0.4238, 0.7975, 0.4223, 0.796, 0.4238, 0.7975, 0.4237, 0.7975, 0.4223, 0.796, 0.4237, 0.8314, 0.4237, 0.8319, 0.4225, 0.8343, 0.4237, 0.8319, 0.4237, 0.8323, 0.4225, 0.8343, 0.4237, 0.8323, 0.4237, 0.8326, 0.4225, 0.8343, 0.4237, 0.8326, 0.4237, 0.8329, 0.4225, 0.8343, 0.4237, 0.8329, 0.4237, 0.8331, 0.4225, 0.8343, 0.4237, 0.8331, 0.4237, 0.8331, 0.4225, 0.8343, 0.4214, 0.8355, 0.4214, 0.7951, 0.4223, 0.796, 0.4237, 0.7996, 0.4237, 0.8314, 0.4225, 0.8343, 0.4355, 0.8331, 0.4363, 0.8331, 0.4412, 0.8355, 0.4363, 0.8331, 0.4371, 0.8331, 0.4412, 0.8355, 0.4371, 0.8331, 0.4378, 0.8331, 0.4412, 0.8355, 0.4378, 0.8331, 0.4384, 0.8331, 0.4412, 0.8355, 0.4384, 0.8331, 0.4387, 0.8331, 0.4412, 0.8355, 0.4387, 0.8331, 0.4388, 0.8331, 0.4412, 0.8355, 0.4412, 0.8355, 0.4214, 0.8355, 0.4225, 0.8343, 0.4254, 0.8331, 0.4355, 0.8331, 0.4412, 0.8355, 0.4388, 0.8007, 0.4388, 0.7999, 0.4411, 0.7952, 0.4388, 0.7999, 0.4388, 0.7991, 0.4411, 0.7952, 0.4388, 0.7991, 0.4388, 0.7984, 0.4411, 0.7952, 0.4388, 0.7984, 0.4388, 0.7979, 0.4411, 0.7952, 0.4388, 0.7979, 0.4388, 0.7976, 0.4411, 0.7952, 0.4388, 0.7976, 0.4388, 0.7975, 0.4411, 0.7952, 0.4412, 0.7951, 0.4412, 0.8355, 0.4412, 0.8355, 0.4388, 0.8297, 0.4388, 0.8007, 0.4411, 0.7952, 0.4214, 0.7951, 0.4412, 0.7951, 0.4411, 0.7952, 0.4356, 0.7975, 0.4258, 0.7975, 0.4223, 0.796, 0.5249, 0.7984, 0.5246, 0.7984, 0.523, 0.7976, 0.5246, 0.7984, 0.5243, 0.7984, 0.523, 0.7976, 0.5243, 0.7984, 0.5241, 0.7984, 0.523, 0.7976, 0.5241, 0.7984, 0.5239, 0.7984, 0.523, 0.7976, 0.5239, 0.7984, 0.5238, 0.7984, 0.523, 0.7976, 0.5238, 0.7984, 0.5238, 0.7984, 0.523, 0.7976, 0.5238, 0.8311, 0.5238, 0.8314, 0.523, 0.833, 0.5238, 0.8314, 0.5238, 0.8317, 0.523, 0.833, 0.5238, 0.8317, 0.5238, 0.8319, 0.523, 0.833, 0.5238, 0.8319, 0.5238, 0.8321, 0.523, 0.833, 0.5238, 0.8321, 0.5238, 0.8322, 0.523, 0.833, 0.5238, 0.8322, 0.5238, 0.8322, 0.523, 0.833, 0.5371, 0.7995, 0.5371, 0.7992, 0.5379, 0.7976, 0.5371, 0.7992, 0.5371, 0.799, 0.5379, 0.7976, 0.5371, 0.799, 0.5371, 0.7987, 0.5379, 0.7976, 0.5371, 0.7987, 0.5371, 0.7985, 0.5379, 0.7976, 0.5371, 0.7985, 0.5371, 0.7984, 0.5379, 0.7976, 0.5371, 0.7984, 0.5371, 0.7984, 0.5379, 0.7976, 0.5359, 0.8322, 0.5362, 0.8322, 0.5379, 0.833, 0.5362, 0.8322, 0.5365, 0.8322, 0.5379, 0.833, 0.5365, 0.8322, 0.5368, 0.8322, 0.5379, 0.833, 0.5368, 0.8322, 0.5369, 0.8322, 0.5379, 0.833, 0.5369, 0.8322, 0.537, 0.8322, 0.5379, 0.833, 0.537, 0.8322, 0.5371, 0.8322, 0.5379, 0.833, 0.5371, 0.7995, 0.5371, 0.7995, 0.537, 0.7992, 0.5371, 0.7992, 0.5371, 0.7992, 0.537, 0.7992, 0.5369, 0.799, 0.5371, 0.799, 0.5371, 0.799, 0.5369, 0.799, 0.5368, 0.7987, 0.5371, 0.7984, 0.5371, 0.7984, 0.5368, 0.7987, 0.5365, 0.7985, 0.5365, 0.7984, 0.5365, 0.7984, 0.5365, 0.7985, 0.5362, 0.7984, 0.5362, 0.7984, 0.5362, 0.7984, 0.5362, 0.7984, 0.5359, 0.7984, 0.5359, 0.7984, 0.5238, 0.7995, 0.5238, 0.7995, 0.5238, 0.7992, 0.5238, 0.7992, 0.5238, 0.7992, 0.5238, 0.7992, 0.5238, 0.799, 0.5239, 0.799, 0.5239, 0.799, 0.5238, 0.799, 0.5238, 0.7984, 0.5241, 0.7987, 0.5241, 0.7987, 0.5238, 0.7984, 0.5243, 0.7984, 0.5243, 0.7985, 0.5243, 0.7985, 0.5243, 0.7984, 0.5246, 0.7984, 0.5246, 0.7984, 0.5246, 0.7984, 0.5246, 0.7984, 0.5249, 0.7984, 0.5249, 0.7984, 0.5249, 0.8322, 0.5249, 0.8322, 0.5246, 0.8322, 0.5246, 0.8322, 0.5246, 0.8322, 0.5246, 0.8322, 0.5243, 0.8322, 0.5243, 0.8321, 0.5243, 0.8321, 0.5243, 0.8322, 0.5238, 0.8322, 0.5241, 0.8319, 0.5241, 0.8319, 0.5238, 0.8322, 0.5238, 0.8317, 0.5239, 0.8317, 0.5239, 0.8317, 0.5238, 0.8317, 0.5238, 0.8314, 0.5238, 0.8314, 0.5238, 0.8314, 0.5238, 0.8314, 0.5238, 0.8311, 0.5238, 0.8311, 0.5371, 0.8311, 0.5371, 0.8311, 0.5371, 0.8314, 0.537, 0.8314, 0.537, 0.8314, 0.5371, 0.8314, 0.5371, 0.8317, 0.5369, 0.8317, 0.5369, 0.8317, 0.5371, 0.8317, 0.5371, 0.8322, 0.5368, 0.8319, 0.5368, 0.8319, 0.5371, 0.8322, 0.5365, 0.8322, 0.5365, 0.8321, 0.5365, 0.8321, 0.5365, 0.8322, 0.5362, 0.8322, 0.5362, 0.8322, 0.5362, 0.8322, 0.5362, 0.8322, 0.5359, 0.8322, 0.5359, 0.8322, 0.5238, 0.8311, 0.5238, 0.7995, 0.5238, 0.7995, 0.5238, 0.8311, 0.523, 0.7976, 0.5238, 0.7995, 0.5238, 0.8311, 0.523, 0.833, 0.5205, 0.8355, 0.5205, 0.7951, 0.5249, 0.7984, 0.5359, 0.7984, 0.5359, 0.7984, 0.5249, 0.7984, 0.5379, 0.7976, 0.5359, 0.7984, 0.5249, 0.7984, 0.523, 0.7976, 0.5205, 0.7951, 0.5403, 0.7951, 0.523, 0.833, 0.5249, 0.8322, 0.5359, 0.8322, 0.5379, 0.833, 0.5403, 0.8355, 0.5205, 0.8355, 0.5359, 0.8322, 0.5249, 0.8322, 0.5249, 0.8322, 0.5359, 0.8322, 0.5371, 0.7995, 0.5371, 0.8311, 0.5371, 0.8311, 0.5371, 0.7995, 0.5379, 0.833, 0.5371, 0.8311, 0.5371, 0.7995, 0.5379, 0.7976, 0.5403, 0.7951, 0.5403, 0.8355, 0.5238, 0.7995, 0.5238, 0.7992, 0.5239, 0.799, 0.5241, 0.7987, 0.5243, 0.7985, 0.5246, 0.7984, 0.5249, 0.7984, 0.5359, 0.7984, 0.5362, 0.7984, 0.5365, 0.7985, 0.5368, 0.7987, 0.5369, 0.799, 0.537, 0.7992, 0.5371, 0.7995, 0.5371, 0.8311, 0.537, 0.8314, 0.5369, 0.8317, 0.5368, 0.8319, 0.5365, 0.8321, 0.5362, 0.8322, 0.5359, 0.8322, 0.5249, 0.8322, 0.5246, 0.8322, 0.5243, 0.8321, 0.5241, 0.8319, 0.5239, 0.8317, 0.5238, 0.8314, 0.5238, 0.8311, 0.5244, 0.8371, 0.5238, 0.8371, 0.5205, 0.8355, 0.5238, 0.8371, 0.5232, 0.8371, 0.5205, 0.8355, 0.5232, 0.8371, 0.5227, 0.8371, 0.5205, 0.8355, 0.5227, 0.8371, 0.5224, 0.8371, 0.5205, 0.8355, 0.5224, 0.8371, 0.5221, 0.8371, 0.5205, 0.8355, 0.5221, 0.8371, 0.522, 0.8371, 0.5205, 0.8355, 0.5388, 0.8394, 0.5388, 0.8388, 0.5403, 0.8355, 0.5388, 0.8388, 0.5388, 0.8382, 0.5403, 0.8355, 0.5388, 0.8382, 0.5388, 0.8378, 0.5403, 0.8355, 0.5388, 0.8378, 0.5388, 0.8374, 0.5403, 0.8355, 0.5388, 0.8374, 0.5388, 0.8371, 0.5403, 0.8355, 0.5388, 0.8371, 0.5388, 0.8371, 0.5403, 0.8355, 0.5365, 0.8674, 0.5371, 0.8674, 0.5403, 0.869, 0.5371, 0.8674, 0.5376, 0.8674, 0.5403, 0.869, 0.5376, 0.8674, 0.5381, 0.8674, 0.5403, 0.869, 0.5381, 0.8674, 0.5385, 0.8674, 0.5403, 0.869, 0.5385, 0.8674, 0.5387, 0.8674, 0.5403, 0.869, 0.5387, 0.8674, 0.5388, 0.8674, 0.5403, 0.869, 0.522, 0.8651, 0.522, 0.8657, 0.5205, 0.869, 0.522, 0.8657, 0.522, 0.8662, 0.5205, 0.869, 0.522, 0.8662, 0.522, 0.8667, 0.5205, 0.869, 0.522, 0.8667, 0.522, 0.8671, 0.5205, 0.869, 0.522, 0.8671, 0.522, 0.8673, 0.5205, 0.869, 0.522, 0.8673, 0.522, 0.8674, 0.5205, 0.869, 0.5365, 0.8674, 0.5365, 0.8674, 0.5371, 0.8673, 0.5371, 0.8674, 0.5371, 0.8674, 0.5371, 0.8673, 0.5376, 0.8671, 0.5376, 0.8674, 0.5376, 0.8674, 0.5376, 0.8671, 0.5381, 0.8667, 0.5388, 0.8674, 0.5388, 0.8674, 0.5381, 0.8667, 0.5385, 0.8662, 0.5388, 0.8662, 0.5388, 0.8662, 0.5385, 0.8662, 0.5387, 0.8657, 0.5388, 0.8657, 0.5388, 0.8657, 0.5387, 0.8657, 0.5388, 0.8651, 0.5388, 0.8651, 0.5365, 0.8371, 0.5365, 0.8371, 0.5371, 0.8371, 0.5371, 0.8371, 0.5371, 0.8371, 0.5371, 0.8371, 0.5376, 0.8371, 0.5376, 0.8374, 0.5376, 0.8374, 0.5376, 0.8371, 0.5388, 0.8371, 0.5381, 0.8377, 0.5381, 0.8377, 0.5388, 0.8371, 0.5388, 0.8382, 0.5385, 0.8382, 0.5385, 0.8382, 0.5388, 0.8382, 0.5388, 0.8388, 0.5387, 0.8388, 0.5387, 0.8388, 0.5388, 0.8388, 0.5388, 0.8394, 0.5388, 0.8394, 0.522, 0.8394, 0.522, 0.8394, 0.522, 0.8388, 0.5221, 0.8388, 0.5221, 0.8388, 0.522, 0.8388, 0.522, 0.8382, 0.5224, 0.8382, 0.5224, 0.8382, 0.522, 0.8382, 0.522, 0.8371, 0.5227, 0.8377, 0.5227, 0.8377, 0.522, 0.8371, 0.5232, 0.8371, 0.5232, 0.8374, 0.5232, 0.8374, 0.5232, 0.8371, 0.5238, 0.8371, 0.5238, 0.8371, 0.5238, 0.8371, 0.5238, 0.8371, 0.5244, 0.8371, 0.5244, 0.8371, 0.522, 0.8651, 0.522, 0.8651, 0.5221, 0.8657, 0.522, 0.8657, 0.522, 0.8657, 0.5221, 0.8657, 0.5224, 0.8662, 0.522, 0.8662, 0.522, 0.8662, 0.5224, 0.8662, 0.5227, 0.8667, 0.522, 0.8674, 0.522, 0.8674, 0.5227, 0.8667, 0.5232, 0.8671, 0.5232, 0.8674, 0.5232, 0.8674, 0.5232, 0.8671, 0.5238, 0.8673, 0.5238, 0.8674, 0.5238, 0.8674, 0.5238, 0.8673, 0.5244, 0.8674, 0.5244, 0.8674, 0.5244, 0.8371, 0.5365, 0.8371, 0.5365, 0.8371, 0.5244, 0.8371, 0.5205, 0.869, 0.5205, 0.8355, 0.5205, 0.8355, 0.522, 0.8394, 0.522, 0.8651, 0.5205, 0.869, 0.5205, 0.8355, 0.5403, 0.8355, 0.5403, 0.8355, 0.5365, 0.8371, 0.5244, 0.8371, 0.5205, 0.8355, 0.522, 0.8651, 0.522, 0.8394, 0.522, 0.8394, 0.522, 0.8651, 0.5388, 0.8394, 0.5388, 0.8651, 0.5388, 0.8651, 0.5388, 0.8394, 0.5403, 0.8355, 0.5403, 0.869, 0.5403, 0.869, 0.5388, 0.8651, 0.5388, 0.8394, 0.5403, 0.8355, 0.5365, 0.8674, 0.5244, 0.8674, 0.5244, 0.8674, 0.5365, 0.8674, 0.5403, 0.869, 0.5205, 0.869, 0.5205, 0.869, 0.5244, 0.8674, 0.5365, 0.8674, 0.5403, 0.869, 0.522, 0.8394, 0.5221, 0.8388, 0.5224, 0.8382, 0.5227, 0.8377, 0.5232, 0.8374, 0.5238, 0.8371, 0.5244, 0.8371, 0.5365, 0.8371, 0.5371, 0.8371, 0.5376, 0.8374, 0.5381, 0.8377, 0.5385, 0.8382, 0.5387, 0.8388, 0.5388, 0.8394, 0.5388, 0.8651, 0.5387, 0.8657, 0.5385, 0.8662, 0.5381, 0.8667, 0.5376, 0.8671, 0.5371, 0.8673, 0.5365, 0.8674, 0.5244, 0.8674, 0.5238, 0.8673, 0.5232, 0.8671, 0.5227, 0.8667, 0.5224, 0.8662, 0.5221, 0.8657, 0.522, 0.8651, 0.4263, 0.7997, 0.4263, 0.7998, 0.4256, 0.7997, 0.4257, 0.7996, 0.4257, 0.7996, 0.4256, 0.7997, 0.425, 0.7997, 0.4251, 0.7994, 0.4251, 0.7994, 0.425, 0.7997, 0.4237, 0.7996, 0.4238, 0.7991, 0.4238, 0.7991, 0.4237, 0.7996, 0.4237, 0.7996, 0.4238, 0.7991, 0.4238, 0.7991, 0.4237, 0.7996, 0.4237, 0.7996, 0.4237, 0.7991, 0.4237, 0.7991, 0.4237, 0.7996, 0.4237, 0.7996, 0.4237, 0.7991, 0.4263, 0.7999, 0.4263, 0.7997, 0.4257, 0.7996, 0.4257, 0.7995, 0.4257, 0.7995, 0.4257, 0.7996, 0.4251, 0.7994, 0.4251, 0.7992, 0.4251, 0.7992, 0.4251, 0.7994, 0.4238, 0.7991, 0.424, 0.7986, 0.424, 0.7986, 0.4238, 0.7991, 0.4238, 0.7991, 0.4239, 0.7985, 0.4239, 0.7985, 0.4238, 0.7991, 0.4237, 0.7991, 0.4238, 0.7985, 0.4238, 0.7985, 0.4237, 0.7991, 0.4237, 0.7991, 0.4237, 0.7985, 0.4262, 0.8, 0.4263, 0.7999, 0.4257, 0.7995, 0.4257, 0.7995, 0.4257, 0.7995, 0.4257, 0.7995, 0.4251, 0.7992, 0.4253, 0.799, 0.4253, 0.799, 0.4251, 0.7992, 0.424, 0.7986, 0.4243, 0.7981, 0.4243, 0.7981, 0.424, 0.7986, 0.4239, 0.7985, 0.424, 0.7978, 0.424, 0.7978, 0.4239, 0.7985, 0.4238, 0.7985, 0.4239, 0.7977, 0.4239, 0.7977, 0.4238, 0.7985, 0.4237, 0.7985, 0.4237, 0.7975, 0.4261, 0.8001, 0.4262, 0.8, 0.4257, 0.7995, 0.4257, 0.7995, 0.4257, 0.7995, 0.4257, 0.7995, 0.4253, 0.799, 0.4254, 0.7989, 0.4254, 0.7989, 0.4253, 0.799, 0.4243, 0.7981, 0.4248, 0.7978, 0.4248, 0.7978, 0.4243, 0.7981, 0.424, 0.7978, 0.4247, 0.7976, 0.4247, 0.7976, 0.424, 0.7978, 0.4239, 0.7977, 0.4248, 0.7976, 0.4248, 0.7976, 0.4239, 0.7977, 0.4237, 0.7975, 0.4248, 0.7975, 0.4259, 0.8001, 0.4261, 0.8001, 0.4257, 0.7995, 0.4258, 0.7995, 0.4258, 0.7995, 0.4257, 0.7995, 0.4254, 0.7989, 0.4256, 0.7988, 0.4256, 0.7988, 0.4254, 0.7989, 0.4248, 0.7978, 0.4253, 0.7976, 0.4253, 0.7976, 0.4248, 0.7978, 0.4247, 0.7976, 0.4253, 0.7975, 0.4253, 0.7975, 0.4247, 0.7976, 0.4248, 0.7976, 0.4253, 0.7975, 0.4253, 0.7975, 0.4248, 0.7976, 0.4248, 0.7975, 0.4253, 0.7975, 0.426, 0.8001, 0.4259, 0.8001, 0.4258, 0.7995, 0.4259, 0.7994, 0.4259, 0.7994, 0.4258, 0.7995, 0.4256, 0.7988, 0.4259, 0.7988, 0.4259, 0.7988, 0.4256, 0.7988, 0.4253, 0.7976, 0.4258, 0.7975, 0.4258, 0.7975, 0.4253, 0.7976, 0.4253, 0.7975, 0.4258, 0.7975, 0.4258, 0.7975, 0.4253, 0.7975, 0.4253, 0.7975, 0.4258, 0.7975, 0.4258, 0.7975, 0.4253, 0.7975, 0.4253, 0.7975, 0.4258, 0.7975, 0.4263, 0.8313, 0.4263, 0.8312, 0.4257, 0.8314, 0.4256, 0.8313, 0.4256, 0.8313, 0.4257, 0.8314, 0.425, 0.8315, 0.425, 0.8314, 0.425, 0.8314, 0.425, 0.8315, 0.4238, 0.8319, 0.4237, 0.8314, 0.4237, 0.8314, 0.4238, 0.8319, 0.4238, 0.8319, 0.4237, 0.8314, 0.4237, 0.8314, 0.4238, 0.8319, 0.4237, 0.8319, 0.4237, 0.8314, 0.4237, 0.8314, 0.4237, 0.8319, 0.4237, 0.8319, 0.4237, 0.8314, 0.4263, 0.8312, 0.4262, 0.831, 0.4256, 0.8313, 0.4257, 0.8314, 0.4257, 0.8314, 0.4256, 0.8313, 0.4251, 0.8316, 0.425, 0.8315, 0.425, 0.8315, 0.4251, 0.8316, 0.424, 0.8323, 0.4238, 0.8319, 0.4238, 0.8319, 0.424, 0.8323, 0.4238, 0.8323, 0.4238, 0.8319, 0.4238, 0.8319, 0.4238, 0.8323, 0.4238, 0.8323, 0.4237, 0.8319, 0.4237, 0.8319, 0.4238, 0.8323, 0.4237, 0.8323, 0.4237, 0.8319, 0.4262, 0.831, 0.4261, 0.8308, 0.4256, 0.8312, 0.4256, 0.8313, 0.4256, 0.8313, 0.4256, 0.8312, 0.4251, 0.8317, 0.4251, 0.8316, 0.4251, 0.8316, 0.4251, 0.8317, 0.4242, 0.8326, 0.424, 0.8323, 0.424, 0.8323, 0.4242, 0.8326, 0.424, 0.8329, 0.4238, 0.8323, 0.4238, 0.8323, 0.424, 0.8329, 0.4239, 0.833, 0.4238, 0.8323, 0.4238, 0.8323, 0.4239, 0.833, 0.4237, 0.8331, 0.4237, 0.8323, 0.4261, 0.8308, 0.4259, 0.8306, 0.4255, 0.8312, 0.4256, 0.8312, 0.4256, 0.8312, 0.4255, 0.8312, 0.4252, 0.8318, 0.4251, 0.8317, 0.4251, 0.8317, 0.4252, 0.8318, 0.4246, 0.8329, 0.4242, 0.8326, 0.4242, 0.8326, 0.4246, 0.8329, 0.4245, 0.833, 0.424, 0.8329, 0.424, 0.8329, 0.4245, 0.833, 0.4246, 0.8331, 0.4239, 0.833, 0.4239, 0.833, 0.4246, 0.8331, 0.4246, 0.8331, 0.4237, 0.8331, 0.4259, 0.8306, 0.4256, 0.8305, 0.4255, 0.8312, 0.4255, 0.8312, 0.4255, 0.8312, 0.4255, 0.8312, 0.4253, 0.8318, 0.4252, 0.8318, 0.4252, 0.8318, 0.4253, 0.8318, 0.425, 0.8331, 0.4246, 0.8329, 0.4246, 0.8329, 0.425, 0.8331, 0.425, 0.8331, 0.4245, 0.833, 0.4245, 0.833, 0.425, 0.8331, 0.425, 0.8331, 0.4246, 0.8331, 0.4246, 0.8331, 0.425, 0.8331, 0.425, 0.8331, 0.4246, 0.8331, 0.4256, 0.8305, 0.4256, 0.8305, 0.4255, 0.8312, 0.4255, 0.8312, 0.4255, 0.8312, 0.4255, 0.8312, 0.4255, 0.8318, 0.4253, 0.8318, 0.4253, 0.8318, 0.4255, 0.8318, 0.4254, 0.8331, 0.425, 0.8331, 0.425, 0.8331, 0.4254, 0.8331, 0.4254, 0.8331, 0.425, 0.8331, 0.425, 0.8331, 0.4254, 0.8331, 0.4254, 0.8331, 0.425, 0.8331, 0.425, 0.8331, 0.4254, 0.8331, 0.4254, 0.8331, 0.425, 0.8331, 0.4263, 0.7998, 0.4263, 0.8313, 0.4256, 0.8313, 0.4256, 0.7997, 0.4256, 0.7997, 0.4256, 0.8313, 0.425, 0.8314, 0.425, 0.7997, 0.425, 0.7997, 0.425, 0.8314, 0.4237, 0.8314, 0.4237, 0.7996, 0.4237, 0.7996, 0.4237, 0.8314, 0.4237, 0.8314, 0.4237, 0.7996, 0.4237, 0.7996, 0.4237, 0.8314, 0.4237, 0.8314, 0.4237, 0.7996, 0.4237, 0.7996, 0.4237, 0.8314, 0.4237, 0.8314, 0.4237, 0.7996, 0.4353, 0.8305, 0.4357, 0.8305, 0.4358, 0.8311, 0.4353, 0.8312, 0.4353, 0.8312, 0.4358, 0.8311, 0.436, 0.8317, 0.4354, 0.8318, 0.4354, 0.8318, 0.436, 0.8317, 0.4363, 0.833, 0.4354, 0.8331, 0.4354, 0.8331, 0.4363, 0.833, 0.4363, 0.8331, 0.4355, 0.8331, 0.4355, 0.8331, 0.4363, 0.8331, 0.4363, 0.8331, 0.4355, 0.8331, 0.4355, 0.8331, 0.4363, 0.8331, 0.4363, 0.8331, 0.4355, 0.8331, 0.4357, 0.8305, 0.4358, 0.8304, 0.4362, 0.831, 0.4358, 0.8311, 0.4358, 0.8311, 0.4362, 0.831, 0.4365, 0.8315, 0.436, 0.8317, 0.436, 0.8317, 0.4365, 0.8315, 0.4371, 0.8327, 0.4363, 0.833, 0.4363, 0.833, 0.4371, 0.8327, 0.4372, 0.8329, 0.4363, 0.8331, 0.4363, 0.8331, 0.4372, 0.8329, 0.4372, 0.833, 0.4363, 0.8331, 0.4363, 0.8331, 0.4372, 0.833, 0.4371, 0.8331, 0.4363, 0.8331, 0.4358, 0.8304, 0.436, 0.8303, 0.4365, 0.8308, 0.4362, 0.831, 0.4362, 0.831, 0.4365, 0.8308, 0.4369, 0.8312, 0.4365, 0.8315, 0.4365, 0.8315, 0.4369, 0.8312, 0.4378, 0.8321, 0.4371, 0.8327, 0.4371, 0.8327, 0.4378, 0.8321, 0.4383, 0.8326, 0.4372, 0.8329, 0.4372, 0.8329, 0.4383, 0.8326, 0.4386, 0.8329, 0.4372, 0.833, 0.4372, 0.833, 0.4386, 0.8329, 0.4388, 0.8331, 0.4371, 0.8331, 0.436, 0.8303, 0.4361, 0.8301, 0.4367, 0.8305, 0.4365, 0.8308, 0.4365, 0.8308, 0.4367, 0.8305, 0.4372, 0.8308, 0.4369, 0.8312, 0.4369, 0.8312, 0.4372, 0.8308, 0.4384, 0.8314, 0.4378, 0.8321, 0.4378, 0.8321, 0.4384, 0.8314, 0.4386, 0.8314, 0.4383, 0.8326, 0.4383, 0.8326, 0.4386, 0.8314, 0.4387, 0.8314, 0.4386, 0.8329, 0.4386, 0.8329, 0.4387, 0.8314, 0.4388, 0.8314, 0.4388, 0.8331, 0.4361, 0.8301, 0.4362, 0.8299, 0.4368, 0.8301, 0.4367, 0.8305, 0.4367, 0.8305, 0.4368, 0.8301, 0.4374, 0.8303, 0.4372, 0.8308, 0.4372, 0.8308, 0.4374, 0.8303, 0.4387, 0.8306, 0.4384, 0.8314, 0.4384, 0.8314, 0.4387, 0.8306, 0.4388, 0.8306, 0.4386, 0.8314, 0.4386, 0.8314, 0.4388, 0.8306, 0.4388, 0.8306, 0.4387, 0.8314, 0.4387, 0.8314, 0.4388, 0.8306, 0.4388, 0.8306, 0.4388, 0.8314, 0.4362, 0.8299, 0.4362, 0.8296, 0.4369, 0.8296, 0.4368, 0.8301, 0.4368, 0.8301, 0.4369, 0.8296, 0.4375, 0.8297, 0.4374, 0.8303, 0.4374, 0.8303, 0.4375, 0.8297, 0.4388, 0.8297, 0.4387, 0.8306, 0.4387, 0.8306, 0.4388, 0.8297, 0.4388, 0.8297, 0.4388, 0.8306, 0.4388, 0.8306, 0.4388, 0.8297, 0.4388, 0.8297, 0.4388, 0.8306, 0.4388, 0.8306, 0.4388, 0.8297, 0.4388, 0.8297, 0.4388, 0.8306, 0.4256, 0.8305, 0.4353, 0.8305, 0.4353, 0.8312, 0.4255, 0.8312, 0.4255, 0.8312, 0.4353, 0.8312, 0.4354, 0.8318, 0.4255, 0.8318, 0.4255, 0.8318, 0.4354, 0.8318, 0.4354, 0.8331, 0.4254, 0.8331, 0.4254, 0.8331, 0.4354, 0.8331, 0.4355, 0.8331, 0.4254, 0.8331, 0.4254, 0.8331, 0.4355, 0.8331, 0.4355, 0.8331, 0.4254, 0.8331, 0.4254, 0.8331, 0.4355, 0.8331, 0.4355, 0.8331, 0.4254, 0.8331, 0.4358, 0.8002, 0.4355, 0.8001, 0.4355, 0.7994, 0.436, 0.7995, 0.436, 0.7995, 0.4355, 0.7994, 0.4356, 0.7988, 0.4361, 0.7989, 0.4361, 0.7989, 0.4356, 0.7988, 0.4356, 0.7975, 0.4365, 0.7976, 0.4365, 0.7976, 0.4356, 0.7975, 0.4356, 0.7975, 0.4365, 0.7976, 0.4365, 0.7976, 0.4356, 0.7975, 0.4356, 0.7975, 0.4365, 0.7975, 0.4365, 0.7975, 0.4356, 0.7975, 0.4356, 0.7975, 0.4365, 0.7975, 0.4359, 0.8002, 0.4358, 0.8002, 0.436, 0.7995, 0.4363, 0.7996, 0.4363, 0.7996, 0.436, 0.7995, 0.4361, 0.7989, 0.4366, 0.7991, 0.4366, 0.7991, 0.4361, 0.7989, 0.4365, 0.7976, 0.4372, 0.7979, 0.4372, 0.7979, 0.4365, 0.7976, 0.4365, 0.7976, 0.4372, 0.7977, 0.4372, 0.7977, 0.4365, 0.7976, 0.4365, 0.7975, 0.4372, 0.7976, 0.4372, 0.7976, 0.4365, 0.7975, 0.4365, 0.7975, 0.4372, 0.7975, 0.436, 0.8003, 0.4359, 0.8002, 0.4363, 0.7996, 0.4365, 0.7998, 0.4365, 0.7998, 0.4363, 0.7996, 0.4366, 0.7991, 0.437, 0.7994, 0.437, 0.7994, 0.4366, 0.7991, 0.4372, 0.7979, 0.4379, 0.7984, 0.4379, 0.7984, 0.4372, 0.7979, 0.4372, 0.7977, 0.4383, 0.798, 0.4383, 0.798, 0.4372, 0.7977, 0.4372, 0.7976, 0.4386, 0.7977, 0.4386, 0.7977, 0.4372, 0.7976, 0.4372, 0.7975, 0.4388, 0.7975, 0.4361, 0.8004, 0.436, 0.8003, 0.4365, 0.7998, 0.4367, 0.8001, 0.4367, 0.8001, 0.4365, 0.7998, 0.437, 0.7994, 0.4373, 0.7998, 0.4373, 0.7998, 0.437, 0.7994, 0.4379, 0.7984, 0.4384, 0.7991, 0.4384, 0.7991, 0.4379, 0.7984, 0.4383, 0.798, 0.4386, 0.7991, 0.4386, 0.7991, 0.4383, 0.798, 0.4386, 0.7977, 0.4387, 0.7991, 0.4387, 0.7991, 0.4386, 0.7977, 0.4388, 0.7975, 0.4388, 0.7991, 0.4362, 0.8006, 0.4361, 0.8004, 0.4367, 0.8001, 0.4368, 0.8004, 0.4368, 0.8004, 0.4367, 0.8001, 0.4373, 0.7998, 0.4374, 0.8002, 0.4374, 0.8002, 0.4373, 0.7998, 0.4384, 0.7991, 0.4387, 0.7999, 0.4387, 0.7999, 0.4384, 0.7991, 0.4386, 0.7991, 0.4388, 0.7999, 0.4388, 0.7999, 0.4386, 0.7991, 0.4387, 0.7991, 0.4388, 0.7999, 0.4388, 0.7999, 0.4387, 0.7991, 0.4388, 0.7991, 0.4388, 0.7999, 0.4362, 0.8009, 0.4362, 0.8006, 0.4368, 0.8004, 0.4369, 0.8008, 0.4369, 0.8008, 0.4368, 0.8004, 0.4374, 0.8002, 0.4375, 0.8008, 0.4375, 0.8008, 0.4374, 0.8002, 0.4387, 0.7999, 0.4388, 0.8008, 0.4388, 0.8008, 0.4387, 0.7999, 0.4388, 0.7999, 0.4388, 0.8007, 0.4388, 0.8007, 0.4388, 0.7999, 0.4388, 0.7999, 0.4388, 0.8007, 0.4388, 0.8007, 0.4388, 0.7999, 0.4388, 0.7999, 0.4388, 0.8007, 0.4355, 0.8001, 0.426, 0.8001, 0.4259, 0.7994, 0.4355, 0.7994, 0.4355, 0.7994, 0.4259, 0.7994, 0.4259, 0.7988, 0.4356, 0.7988, 0.4356, 0.7988, 0.4259, 0.7988, 0.4258, 0.7975, 0.4356, 0.7975, 0.4356, 0.7975, 0.4258, 0.7975, 0.4258, 0.7975, 0.4356, 0.7975, 0.4356, 0.7975, 0.4258, 0.7975, 0.4258, 0.7975, 0.4356, 0.7975, 0.4356, 0.7975, 0.4258, 0.7975, 0.4258, 0.7975, 0.4356, 0.7975, 0.4362, 0.8296, 0.4362, 0.8009, 0.4369, 0.8008, 0.4369, 0.8296, 0.4369, 0.8296, 0.4369, 0.8008, 0.4375, 0.8008, 0.4375, 0.8297, 0.4375, 0.8297, 0.4375, 0.8008, 0.4388, 0.8008, 0.4388, 0.8297, 0.4388, 0.8297, 0.4388, 0.8008, 0.4388, 0.8007, 0.4388, 0.8297, 0.4388, 0.8297, 0.4388, 0.8007, 0.4388, 0.8007, 0.4388, 0.8297, 0.4388, 0.8297, 0.4388, 0.8007, 0.4388, 0.8007, 0.4388, 0.8297, 0.4263, 0.7998, 0.4263, 0.7997, 0.4263, 0.7999, 0.4262, 0.8, 0.4261, 0.8001, 0.4259, 0.8001, 0.426, 0.8001, 0.4355, 0.8001, 0.4358, 0.8002, 0.4359, 0.8002, 0.436, 0.8003, 0.4361, 0.8004, 0.4362, 0.8006, 0.4362, 0.8009, 0.4362, 0.8296, 0.4362, 0.8299, 0.4361, 0.8301, 0.436, 0.8303, 0.4358, 0.8304, 0.4357, 0.8305, 0.4353, 0.8305, 0.4256, 0.8305, 0.4256, 0.8305, 0.4259, 0.8306, 0.4261, 0.8308, 0.4262, 0.831, 0.4263, 0.8312, 0.4263, 0.8313, 0.4237, 0.7996, 0.4237, 0.7996, 0.4237, 0.7991, 0.4237, 0.7991, 0.4237, 0.8314, 0.4237, 0.7996, 0.4237, 0.7996, 0.4237, 0.8314, 0.4253, 0.7975, 0.4253, 0.7975, 0.4258, 0.7975, 0.4258, 0.7975, 0.4258, 0.7975, 0.4356, 0.7975, 0.4356, 0.7975, 0.4258, 0.7975, 0.4237, 0.7991, 0.4237, 0.7991, 0.4237, 0.7985, 0.4237, 0.7985, 0.4237, 0.7985, 0.4237, 0.7985, 0.4237, 0.7975, 0.4237, 0.7975, 0.4237, 0.7975, 0.4237, 0.7975, 0.4248, 0.7975, 0.4248, 0.7975, 0.4248, 0.7975, 0.4248, 0.7975, 0.4253, 0.7975, 0.4253, 0.7975, 0.425, 0.8331, 0.425, 0.8331, 0.4254, 0.8331, 0.4254, 0.8331, 0.4355, 0.8331, 0.4254, 0.8331, 0.4254, 0.8331, 0.4355, 0.8331, 0.4237, 0.8314, 0.4237, 0.8314, 0.4237, 0.8319, 0.4237, 0.8319, 0.4246, 0.8331, 0.4246, 0.8331, 0.425, 0.8331, 0.425, 0.8331, 0.4237, 0.8331, 0.4237, 0.8331, 0.4246, 0.8331, 0.4246, 0.8331, 0.4237, 0.8323, 0.4237, 0.8323, 0.4237, 0.8331, 0.4237, 0.8331, 0.4237, 0.8319, 0.4237, 0.8319, 0.4237, 0.8323, 0.4237, 0.8323, 0.4388, 0.8306, 0.4388, 0.8306, 0.4388, 0.8297, 0.4388, 0.8297, 0.4388, 0.8007, 0.4388, 0.8297, 0.4388, 0.8297, 0.4388, 0.8007, 0.4355, 0.8331, 0.4355, 0.8331, 0.4363, 0.8331, 0.4363, 0.8331, 0.4388, 0.8314, 0.4388, 0.8314, 0.4388, 0.8306, 0.4388, 0.8306, 0.4388, 0.8331, 0.4388, 0.8331, 0.4388, 0.8314, 0.4388, 0.8314, 0.4371, 0.8331, 0.4371, 0.8331, 0.4388, 0.8331, 0.4388, 0.8331, 0.4363, 0.8331, 0.4363, 0.8331, 0.4371, 0.8331, 0.4371, 0.8331, 0.4356, 0.7975, 0.4356, 0.7975, 0.4365, 0.7975, 0.4365, 0.7975, 0.4388, 0.7999, 0.4388, 0.7999, 0.4388, 0.8007, 0.4388, 0.8007, 0.4365, 0.7975, 0.4365, 0.7975, 0.4372, 0.7975, 0.4372, 0.7975, 0.4372, 0.7975, 0.4372, 0.7975, 0.4388, 0.7975, 0.4388, 0.7975, 0.4388, 0.7975, 0.4388, 0.7975, 0.4388, 0.7991, 0.4388, 0.7991, 0.4388, 0.7991, 0.4388, 0.7991, 0.4388, 0.7999, 0.4388, 0.7999])
me_cube_001.update()

# ---- objects
ob_empty = bpy.data.objects.new('Empty', None)
ob_empty_001 = bpy.data.objects.new('Empty.001', None)
ob_cube = bpy.data.objects.new('Cube', me_cube_001)

# ---- transforms, parenting, visibility, modifiers, constraints
ob_empty.location = (-27.62, 12.95, 16.67)
ob_empty.rotation_euler = (1.571, -0.0, 0.0)
ob_empty.scale = (10.1, 10.1, 10.1)
ob_empty.empty_display_type = 'IMAGE'
ob_empty.empty_display_size = 5.0
ob_empty_001.location = (-8.061, -22.01, 16.12)
ob_empty_001.rotation_euler = (1.571, -0.0, 1.571)
ob_empty_001.scale = (10.1, 10.1, 10.1)
ob_empty_001.empty_display_type = 'IMAGE'
ob_empty_001.empty_display_size = 5.0
ob_cube.location = (-13.98, -30.08, 13.35)
ob_cube.rotation_euler = (0.0, -0.0, 1.571)
ob_cube.scale = (1.172, 1.172, 1.172)
_m = ob_cube.modifiers.new('Mirror', 'MIRROR')
_m.use_axis = (False, True, False)

# ---- collection membership
col_collection.objects.link(ob_empty)
col_collection.objects.link(ob_empty_001)
col_collection.objects.link(ob_cube)

# ---- scene / render settings (as saved in the file)
scene.frame_start = 1; scene.frame_end = 250; scene.frame_set(1)
scene.render.engine = 'BLENDER_EEVEE_NEXT'
bpy.context.view_layer.update()

# ---- added for rendering (the .blend has no active camera and no usable light): camera, sun
cam_auto = bpy.data.cameras.new('AutoCamera')
cam_auto.lens = 50.0
cam_auto.sensor_width = 36.0
cam_auto.clip_end = 1000.0
ob_auto_camera = bpy.data.objects.new('AutoCamera', cam_auto)
scene.collection.objects.link(ob_auto_camera)
ob_auto_camera.location = (23.9619, -75.6082, 43.7004)
ob_auto_camera.rotation_euler = (1.09748, -7.21219e-08, 0.694738)
scene.camera = ob_auto_camera
light_auto_sun = bpy.data.lights.new('AutoSun', 'SUN')
light_auto_sun.energy = 3.0
light_auto_sun.angle = 0.0523599
ob_auto_sun = bpy.data.objects.new('AutoSun', light_auto_sun)
scene.collection.objects.link(ob_auto_sun)
ob_auto_sun.rotation_euler = (0.872665, 0.174533, 0.523599)
bpy.context.view_layer.update()
